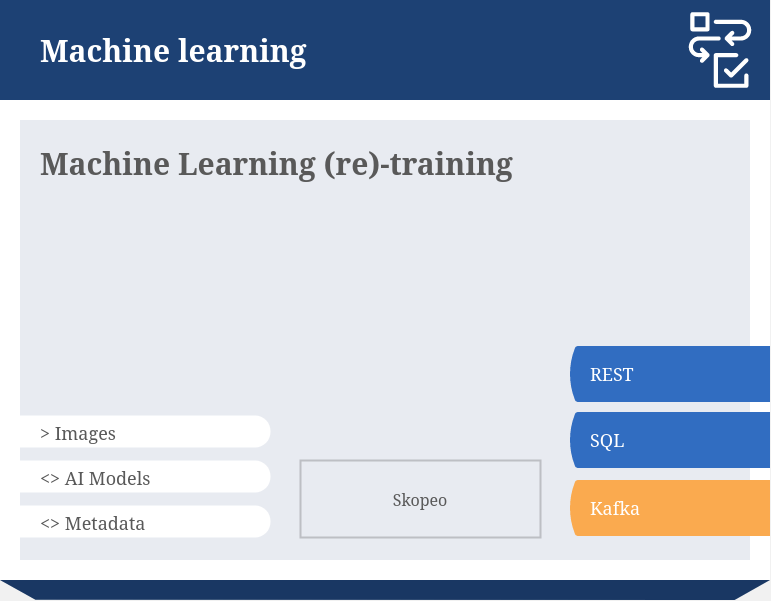

The diagram above was exported from draw.io. Its source (the exported page's mxGraphModel, read from the mxfile embedded in the PNG):
<mxGraphModel dx="2074" dy="1152" grid="1" gridSize="1" guides="1" tooltips="1" connect="1" arrows="1" fold="1" page="1" pageScale="1" pageWidth="1800" pageHeight="1011" background="#F1F1F1" math="0" shadow="0">
  <root>
    <mxCell id="0" />
    <mxCell id="1" parent="0" />
    <mxCell id="2" value="" style="group;connectable=0;resizable=0;rotatable=0;movable=1;" vertex="1" parent="1">
      <mxGeometry x="518" y="187" width="770" height="600" as="geometry" />
    </mxCell>
    <mxCell id="3" value="" style="shape=image;image=data:image/svg+xml,(base64 omitted: 664 chars);imageAspect=0;allowArrows=0;connectable=0;recursiveResize=0;part=1;editable=0;movable=0;resizable=0;rotatable=0;cloneable=0;deletable=0;" vertex="1" parent="2">
      <mxGeometry width="770" height="600" as="geometry" />
    </mxCell>
    <mxCell id="4" value="" style="shape=image;image=data:image/svg+xml,(base64 omitted: 2156 chars);recursiveResize=0;editable=0;resizable=0;rotatable=0;cloneable=0;imageAspect=0;connectable=0;movable=1;fontFamily=Helvetica;fontSize=12;fontColor=#000000;align=center;strokeColor=#000000;fillColor=#ffffff;part=1;" vertex="1" parent="2">
      <mxGeometry x="670" width="100" height="100" as="geometry" />
    </mxCell>
    <mxCell id="5" value="Machine learning" style="text;html=1;fontSize=30;fontColor=#FFFFFF;fontFamily=Red Hat Text;fontStyle=1;verticalAlign=middle;connectable=0;spacing=0;recursiveResize=0;movable=0;resizable=0;rotatable=0;cloneable=0;deletable=0;imageAspect=0;whiteSpace=wrap;part=1;" vertex="1" parent="2">
      <mxGeometry x="40" width="620" height="100" as="geometry" />
    </mxCell>
    <mxCell id="6" value="Machine Learning (re)-training" style="text;html=1;fontSize=30;fontColor=#595959;fontFamily=Red Hat Text;fontStyle=1;verticalAlign=top;connectable=0;spacing=0;recursiveResize=0;movable=0;resizable=0;rotatable=0;cloneable=0;deletable=0;imageAspect=0;whiteSpace=wrap;part=1;" vertex="1" parent="2">
      <mxGeometry x="40" y="140" width="500" height="124" as="geometry" />
    </mxCell>
    <mxCell id="7" value="&amp;gt; Images" style="shape=mxgraph.basic.three_corner_round_rect;verticalLabelPosition=middle;verticalAlign=top;html=1;dx=7.75;strokeColor=none;fillColor=#FFFFFF;fontFamily=Red Hat Text;fontSize=18;fontColor=#595959;align=left;spacingLeft=38;whiteSpace=nowrap;connectable=0;allowArrows=0;recursiveResize=0;part=1;expand=0;movable=0;resizable=0;rotatable=0;cloneable=0;" vertex="1" parent="2">
      <mxGeometry y="415" width="270" height="32" as="geometry" />
    </mxCell>
    <mxCell id="8" value="&amp;lt;&amp;gt; AI Models" style="shape=mxgraph.basic.three_corner_round_rect;verticalLabelPosition=middle;verticalAlign=top;html=1;dx=7.75;strokeColor=none;fillColor=#FFFFFF;fontFamily=Red Hat Text;fontSize=18;fontColor=#595959;align=left;spacingLeft=38;whiteSpace=nowrap;connectable=0;allowArrows=0;recursiveResize=0;part=1;expand=0;movable=0;resizable=0;rotatable=0;cloneable=0;" vertex="1" parent="2">
      <mxGeometry y="460" width="270" height="32" as="geometry" />
    </mxCell>
    <mxCell id="9" value="&amp;lt;&amp;gt; Metadata" style="shape=mxgraph.basic.three_corner_round_rect;verticalLabelPosition=middle;verticalAlign=top;html=1;dx=7.75;strokeColor=none;fillColor=#FFFFFF;fontFamily=Red Hat Text;fontSize=18;fontColor=#595959;align=left;spacingLeft=38;whiteSpace=nowrap;connectable=0;allowArrows=0;recursiveResize=0;part=1;expand=0;movable=0;resizable=0;rotatable=0;cloneable=0;" vertex="1" parent="2">
      <mxGeometry y="505" width="270" height="32" as="geometry" />
    </mxCell>
    <mxCell id="10" value="Skopeo" style="whiteSpace=wrap;html=1;fillColor=none;fontFamily=Red Hat Text;fontSize=16;fontColor=#595959;align=center;strokeWidth=2;rounded=0;perimeterSpacing=0;strokeColor=#00000030;fontStyle=0;imageAspect=0;connectable=0;recursiveResize=0;part=1;movable=0;resizable=0;rotatable=0;cloneable=0;" vertex="1" parent="2">
      <mxGeometry x="300" y="460" width="240" height="77" as="geometry" />
    </mxCell>
    <mxCell id="11" value="SQL" style="shape=image;aspect=fixed;image=data:image/svg+xml,(base64 omitted: 364 chars);fontFamily=Red Hat Text;fontSize=18;fontColor=#FFFFFF;align=left;spacingLeft=20;spacing=0;spacingBottom=2;imageAspect=0;connectable=0;recursiveResize=0;movable=0;resizable=0;rotatable=0;cloneable=0;strokeColor=#000000;fillColor=#ffffff;part=1;" vertex="1" parent="2">
      <mxGeometry x="570" y="412" width="200" height="56" as="geometry" />
    </mxCell>
    <mxCell id="12" value="Kafka" style="shape=image;aspect=fixed;image=data:image/svg+xml,(base64 omitted: 364 chars);fontFamily=Red Hat Text;fontSize=18;fontColor=#FFFFFF;align=left;spacingLeft=20;spacing=0;spacingBottom=2;imageAspect=0;connectable=0;recursiveResize=0;movable=0;resizable=0;rotatable=0;cloneable=0;strokeColor=#000000;fillColor=#ffffff;part=1;" vertex="1" parent="2">
      <mxGeometry x="570" y="480" width="200" height="56" as="geometry" />
    </mxCell>
    <mxCell id="13" value="REST" style="shape=image;aspect=fixed;image=data:image/svg+xml,(base64 omitted: 364 chars);fontFamily=Red Hat Text;fontSize=18;fontColor=#FFFFFF;align=left;spacingLeft=20;spacing=0;spacingBottom=2;imageAspect=0;connectable=1;recursiveResize=0;movable=1;resizable=1;rotatable=1;cloneable=0;strokeColor=#000000;fillColor=#ffffff;part=1;deletable=1;editable=1;locked=0;" vertex="1" parent="2">
      <mxGeometry x="570" y="346" width="200" height="56" as="geometry" />
    </mxCell>
  </root>
</mxGraphModel>